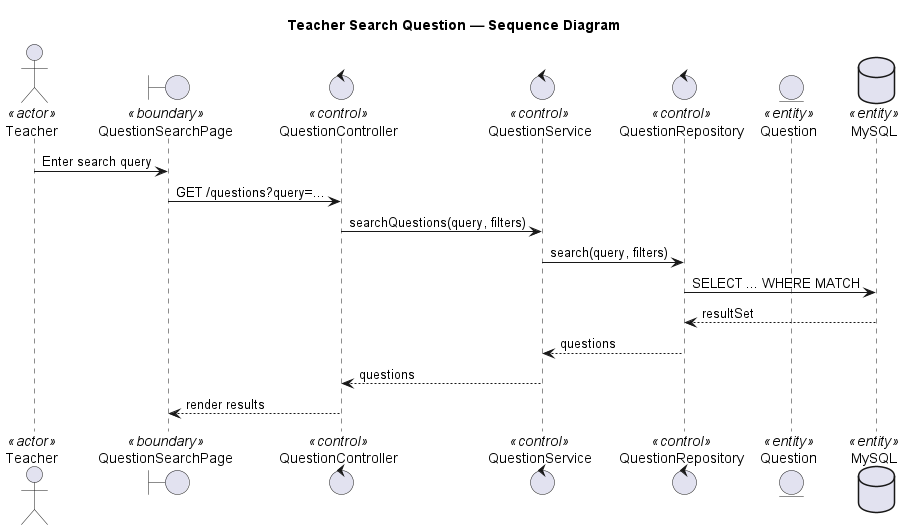

The diagram above was rendered by PlantUML. Its source (embedded in the PNG):
@startuml teacher search question
title Teacher Search Question — Sequence Diagram

actor Teacher <<actor>>
boundary "QuestionSearchPage" as UI <<boundary>>
control "QuestionController" as Controller <<control>>
control "QuestionService" as Service <<control>>
control "QuestionRepository" as Repository <<control>>
entity "Question" as Question <<entity>>
database "MySQL" as DB <<entity>>

Teacher -> UI: Enter search query
UI -> Controller: GET /questions?query=...
Controller -> Service: searchQuestions(query, filters)
Service -> Repository: search(query, filters)
Repository -> DB: SELECT ... WHERE MATCH
DB --> Repository: resultSet
Repository --> Service: questions
Service --> Controller: questions
Controller --> UI: render results

@enduml